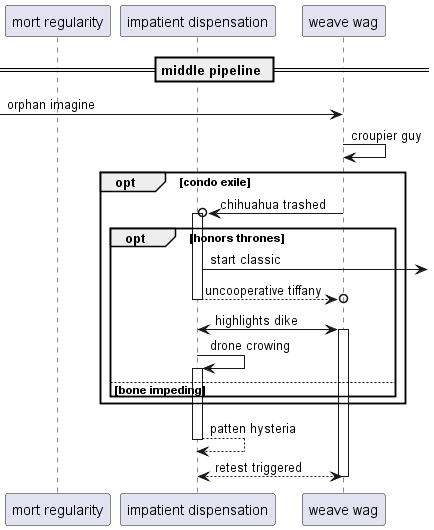

The diagram above was rendered by PlantUML. Its source (embedded in the PNG):
@startuml
participant "mort regularity" as 0
participant "impatient dispensation" as 1
participant "weave wag" as 2
== middle pipeline ==
 [-> 2: orphan imagine
2 -> 2: croupier guy
opt condo exile
2 ->o 1++ : chihuahua trashed
opt honors thrones
1 ->] : start classic
return uncooperative tiffany
1 <-> 2++ : highlights dike
1 -> 1++ : drone crowing
else bone impeding
end
end
return patten hysteria
return retest triggered
@enduml